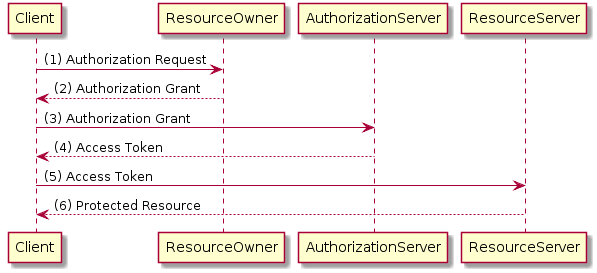

The diagram above was rendered by PlantUML. Its source (embedded in the PNG):
@startuml
Client -> ResourceOwner: (1) Authorization Request
ResourceOwner --> Client: (2) Authorization Grant

Client -> AuthorizationServer: (3) Authorization Grant
AuthorizationServer --> Client: (4) Access Token

Client -> ResourceServer: (5) Access Token
ResourceServer --> Client: (6) Protected Resource
@enduml